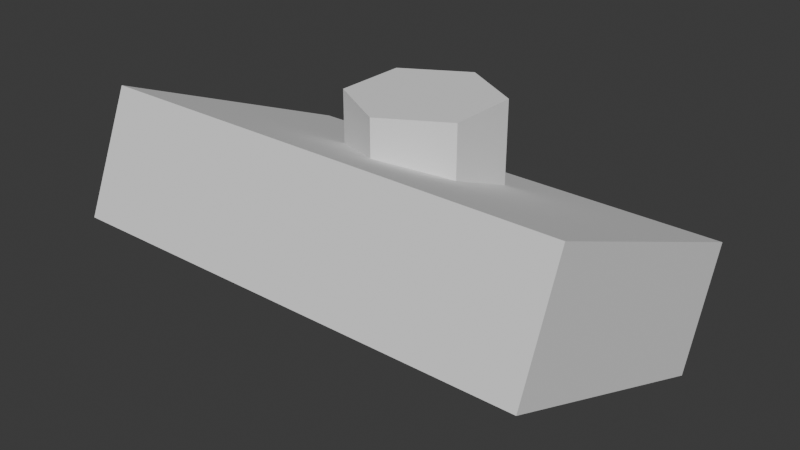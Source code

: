 # Source: small-lamp.blend  (saved by Blender 4.3.34; exported with 4.5.12 LTS)
import bpy
from mathutils import Matrix  # noqa: F401  (used for matrix-valued properties, if any)

bpy.ops.wm.read_factory_settings(use_empty=True)
scene = bpy.context.scene
scene.name = 'Scene'

# ---- collections
col_collection = bpy.data.collections.new('Collection'); scene.collection.children.link(col_collection)

# ---- world
world_world = bpy.data.worlds.new('World'); scene.world = world_world
world_world.use_nodes = True; world_world.node_tree.nodes.clear()
_N = world_world.node_tree.nodes; _L = world_world.node_tree.links
n0 = _N.new('ShaderNodeOutputWorld'); n0.name = 'World Output'; n0.location = (300, 300)
n1 = _N.new('ShaderNodeBackground'); n1.name = 'Background'; n1.location = (10, 300)
n1.inputs[0].default_value = (0.05088, 0.05088, 0.05088, 1.0)
_L.new(n1.outputs[0], n0.inputs[0])
n0.is_active_output = True
world_world.color = (0.05088, 0.05088, 0.05088)
world_world.sun_shadow_jitter_overblur = 0.0

# ---- meshes
me_cube_001 = bpy.data.meshes.new('Cube.001')
me_cube_001.from_pydata([(-0.5344, -1.452, -0.5578), (-0.5344, -1.452, 0.5578), (-0.5344, 0.6519, -0.5578), (-0.5344, 0.6519, 0.5578), (0.5344, -1.452, -0.5578), (0.5344, -1.452, 0.5578), (0.5344, 0.6519, -0.5578), (0.5344, 0.6519, 0.5578)], [], [(0, 1, 3, 2), (2, 3, 7, 6), (6, 7, 5, 4), (4, 5, 1, 0), (2, 6, 4, 0), (7, 3, 1, 5)])
_uv = me_cube_001.uv_layers.new(name='UVMap')
_uv.uv.foreach_set('vector', [0.375, 0.0, 0.625, 0.0, 0.625, 0.25, 0.375, 0.25, 0.375, 0.25, 0.625, 0.25, 0.625, 0.5, 0.375, 0.5, 0.375, 0.5, 0.625, 0.5, 0.625, 0.75, 0.375, 0.75, 0.375, 0.75, 0.625, 0.75, 0.625, 1.0, 0.375, 1.0, 0.125, 0.5, 0.375, 0.5, 0.375, 0.75, 0.125, 0.75, 0.625, 0.5, 0.875, 0.5, 0.875, 0.75, 0.625, 0.75])
me_cube_001.update()
me_cylinder = bpy.data.meshes.new('Cylinder')
me_cylinder.from_pydata([(4.223e-09, 1.425, -2.443), (4.223e-09, 1.425, 0.4528), (1.234, 0.7125, -2.443), (1.234, 0.7125, 0.4528), (1.234, -0.7125, -2.443), (1.234, -0.7125, 0.4528), (4.223e-09, -1.425, -2.443), (4.223e-09, -1.425, 0.4528), (-1.234, -0.7125, -2.443), (-1.234, -0.7125, 0.4528), (-1.234, 0.7125, -2.443), (-1.234, 0.7125, 0.4528)], [], [(0, 1, 3, 2), (2, 3, 5, 4), (4, 5, 7, 6), (6, 7, 9, 8), (3, 1, 11, 9, 7, 5), (8, 9, 11, 10), (10, 11, 1, 0), (0, 2, 4, 6, 8, 10)])
_uv = me_cylinder.uv_layers.new(name='UVMap')
_uv.uv.foreach_set('vector', [1.0, 0.5, 1.0, 1.0, 0.8333, 1.0, 0.8333, 0.5, 0.8333, 0.5, 0.8333, 1.0, 0.6667, 1.0, 0.6667, 0.5, 0.6667, 0.5, 0.6667, 1.0, 0.5, 1.0, 0.5, 0.5, 0.5, 0.5, 0.5, 1.0, 0.3333, 1.0, 0.3333, 0.5, 0.4578, 0.37, 0.25, 0.49, 0.04215, 0.37, 0.04215, 0.13, 0.25, 0.01, 0.4578, 0.13, 0.3333, 0.5, 0.3333, 1.0, 0.1667, 1.0, 0.1667, 0.5, 0.1667, 0.5, 0.1667, 1.0, -8.941e-08, 1.0, -8.941e-08, 0.5, 0.75, 0.49, 0.9578, 0.37, 0.9578, 0.13, 0.75, 0.01, 0.5422, 0.13, 0.5422, 0.37])
me_cylinder.update()

# ---- objects
ob_cube_001 = bpy.data.objects.new('Cube.001', me_cube_001)
ob_smalllamp = bpy.data.objects.new('SmallLamp', me_cylinder)

# ---- transforms, parenting, visibility, modifiers, constraints
ob_cube_001.location = (-0.08017, 0.4382, -2.36)
ob_cube_001.rotation_euler = (-0.39, -2.839e-17, 1.822e-18)
ob_cube_001.scale = (8.658, 2.723, 2.2)
ob_smalllamp.location = (0.0, 0.0, 0.0)
_m = ob_smalllamp.modifiers.new('Boolean', 'BOOLEAN')
_m.object = ob_cube_001

# ---- collection membership
col_collection.objects.link(ob_cube_001)
col_collection.objects.link(ob_smalllamp)

# ---- scene / render settings (as saved in the file)
scene.frame_start = 1; scene.frame_end = 250; scene.frame_set(1)
scene.render.engine = 'BLENDER_EEVEE_NEXT'
bpy.context.view_layer.update()

# ---- added for rendering (the .blend has no active camera and no usable light): camera, sun
cam_auto = bpy.data.cameras.new('AutoCamera')
cam_auto.lens = 50.0
cam_auto.sensor_width = 36.0
cam_auto.clip_end = 1000.0
ob_auto_camera = bpy.data.objects.new('AutoCamera', cam_auto)
scene.collection.objects.link(ob_auto_camera)
ob_auto_camera.location = (11.093, -13.9766, 7.07985)
ob_auto_camera.rotation_euler = (1.09748, -7.21219e-08, 0.694738)
scene.camera = ob_auto_camera
light_auto_sun = bpy.data.lights.new('AutoSun', 'SUN')
light_auto_sun.energy = 3.0
light_auto_sun.angle = 0.0523599
ob_auto_sun = bpy.data.objects.new('AutoSun', light_auto_sun)
scene.collection.objects.link(ob_auto_sun)
ob_auto_sun.rotation_euler = (0.872665, 0.174533, 0.523599)
bpy.context.view_layer.update()
